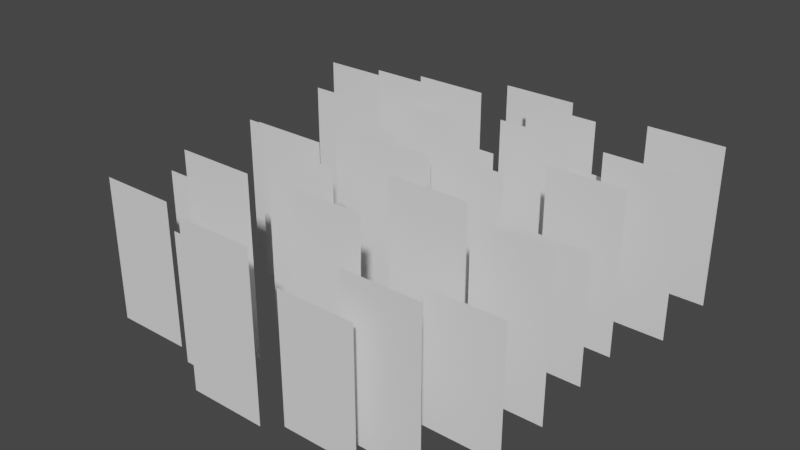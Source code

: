 # Source: grass_000.blend  (saved by Blender 3.0.42; exported with 4.5.12 LTS)
import bpy
from mathutils import Matrix  # noqa: F401  (used for matrix-valued properties, if any)

bpy.ops.wm.read_factory_settings(use_empty=True)
scene = bpy.context.scene
scene.name = 'Scene'

# ---- collections
col_collection = bpy.data.collections.new('Collection'); scene.collection.children.link(col_collection)

# ---- world
world_world = bpy.data.worlds.new('World'); scene.world = world_world
world_world.use_nodes = True; world_world.node_tree.nodes.clear()
_N = world_world.node_tree.nodes; _L = world_world.node_tree.links
n0 = _N.new('ShaderNodeOutputWorld'); n0.name = 'World Output'; n0.location = (300, 300)
n1 = _N.new('ShaderNodeBackground'); n1.name = 'Background'; n1.location = (10, 300)
n1.inputs[0].default_value = (0.05088, 0.05088, 0.05088, 1.0)
_L.new(n1.outputs[0], n0.inputs[0])
n0.is_active_output = True
world_world.color = (0.05088, 0.05088, 0.05088)
world_world.use_sun_shadow = False
world_world.sun_shadow_jitter_overblur = 0.0

# ---- meshes
me_plane = bpy.data.meshes.new('Plane')
me_plane.from_pydata([(-1.115, -1.204, 0.3983), (1.088, -1.204, 0.3983), (-1.115, 3.888, 0.3983), (1.088, 3.888, 0.3983), (-2.976, -1.204, 1.742), (-0.7732, -1.204, 1.742), (-2.976, 3.464, 1.742), (-0.7732, 3.464, 1.742), (-0.8466, -1.204, 3.148), (1.356, -1.204, 3.148), (-0.8466, 3.464, 3.148), (1.356, 3.464, 3.148), (-5.54, -1.204, 4.823), (-3.337, -1.204, 4.823), (-5.54, 2.912, 4.823), (-3.337, 2.912, 4.823), (-1.612, -1.204, 5.836), (0.5915, -1.204, 5.836), (-1.612, 3.464, 5.836), (0.5915, 3.464, 5.836), (2.358, -1.204, 4.906), (4.561, -1.204, 4.906), (2.358, 3.2, 4.906), (4.561, 3.2, 4.906), (3.371, -1.204, 1.722), (5.574, -1.204, 1.722), (3.371, 3.464, 1.722), (5.574, 3.464, 1.722), (3.102, -1.204, -1.752), (5.306, -1.204, -1.752), (3.102, 3.464, -1.752), (5.306, 3.464, -1.752), (-2.161, -1.204, -2.811), (0.04235, -1.204, -2.811), (-2.161, 3.464, -2.811), (0.04235, 3.464, -2.811), (-0.4952, -1.204, -1.463), (1.708, -1.204, -1.463), (-0.4952, 3.464, -1.463), (1.708, 3.464, -1.463), (2.482, -1.204, -3.882), (4.685, -1.204, -3.882), (2.482, 2.481, -3.882), (4.685, 2.481, -3.882), (-6.119, -1.204, -4.047), (-3.916, -1.204, -4.047), (-6.119, 3.464, -4.047), (-3.916, 3.464, -4.047), (-4.941, -1.204, -2.124), (-2.737, -1.204, -2.124), (-4.941, 3.464, -2.124), (-2.737, 3.464, -2.124), (-5.685, -1.204, -0.1186), (-3.482, -1.204, -0.1186), (-5.685, 2.905, -0.1186), (-3.482, 2.905, -0.1186), (-5.437, -1.204, 2.962), (-3.234, -1.204, 2.962), (-5.437, 2.481, 2.962), (-3.234, 2.481, 2.962), (3.206, -1.204, -0.1807), (5.409, -1.204, -0.1807), (3.206, 2.481, -0.1807), (5.409, 2.481, -0.1807), (1.118, -1.204, 4.037), (3.321, -1.204, 4.037), (1.118, 2.481, 4.037), (3.321, 2.481, 4.037), (0.518, -1.204, 1.225), (2.721, -1.204, 1.225), (0.518, 3.098, 1.225), (2.721, 3.098, 1.225), (-4.32, -1.204, 0.7911), (-2.117, -1.204, 0.7911), (-4.32, 3.464, 0.7911), (-2.117, 3.464, 0.7911), (-3.1, -1.204, -0.863), (-0.8972, -1.204, -0.863), (-3.1, 3.464, -0.863), (-0.8972, 3.464, -0.863), (0.3526, -1.204, -2.434), (2.556, -1.204, -2.434), (0.3526, 2.481, -2.434), (2.556, 2.481, -2.434), (-3.783, -1.204, -3.468), (-1.58, -1.204, -3.468), (-3.783, 3.888, -3.468), (-1.58, 3.888, -3.468), (-3.617, -1.204, 3.913), (-1.414, -1.204, 3.913), (-3.617, 3.888, 3.913), (-1.414, 3.888, 3.913), (-2.687, -1.204, 5.174), (-0.4837, -1.204, 5.174), (-2.687, 2.481, 5.174), (-0.4837, 2.481, 5.174), (1.035, -1.204, 5.485), (3.238, -1.204, 5.485), (1.035, 2.481, 5.485), (3.238, 2.481, 5.485), (1.49, -1.204, 2.3), (3.693, -1.204, 2.3), (1.49, 4.156, 2.3), (3.693, 4.156, 2.3), (0.4146, -1.204, -0.6149), (2.618, -1.204, -0.6149), (0.4146, 3.464, -0.6149), (2.618, 3.464, -0.6149), (3.392, -1.204, 3.417), (5.595, -1.204, 3.417), (3.392, 2.481, 3.417), (5.595, 2.481, 3.417), (3.764, -1.204, -3.303), (5.967, -1.204, -3.303), (3.764, 3.464, -3.303), (5.967, 3.464, -3.303), (-5.075, -1.204, -5.496), (-2.872, -1.204, -5.496), (-5.075, 2.481, -5.496), (-2.872, 2.481, -5.496), (-3.276, -1.204, -4.773), (-1.072, -1.204, -4.773), (-3.276, 3.464, -4.773), (-1.072, 3.464, -4.773), (-0.857, -1.204, -5.765), (1.346, -1.204, -5.765), (-0.857, 3.464, -5.765), (1.346, 3.464, -5.765), (0.3629, -1.204, -4.938), (2.566, -1.204, -4.938), (0.3629, 3.464, -4.938), (2.566, 3.464, -4.938), (3.774, -1.204, -5.559), (5.978, -1.204, -5.559), (3.774, 3.464, -5.559), (5.978, 3.464, -5.559), (0.5283, -1.204, -3.45), (2.731, -1.204, -3.45), (0.5283, 3.464, -3.45), (2.731, 3.464, -3.45), (-2.366, -1.204, 2.381), (-0.1632, -1.204, 2.381), (-2.366, 3.464, 2.381), (-0.1632, 3.464, 2.381)], [], [(0, 1, 3, 2), (4, 5, 7, 6), (8, 9, 11, 10), (12, 13, 15, 14), (16, 17, 19, 18), (20, 21, 23, 22), (24, 25, 27, 26), (28, 29, 31, 30), (32, 33, 35, 34), (36, 37, 39, 38), (40, 41, 43, 42), (44, 45, 47, 46), (48, 49, 51, 50), (52, 53, 55, 54), (56, 57, 59, 58), (60, 61, 63, 62), (64, 65, 67, 66), (68, 69, 71, 70), (72, 73, 75, 74), (76, 77, 79, 78), (80, 81, 83, 82), (84, 85, 87, 86), (88, 89, 91, 90), (92, 93, 95, 94), (96, 97, 99, 98), (100, 101, 103, 102), (104, 105, 107, 106), (108, 109, 111, 110), (112, 113, 115, 114), (116, 117, 119, 118), (120, 121, 123, 122), (124, 125, 127, 126), (128, 129, 131, 130), (132, 133, 135, 134), (136, 137, 139, 138), (140, 141, 143, 142)])
me_plane.polygons.foreach_set('use_smooth', [True] * 36)
_uv = me_plane.uv_layers.new(name='UVMap')
_uv.uv.foreach_set('vector', [0.06091, 0.5662, 0.4297, 0.5662, 0.4297, 0.935, 0.06091, 0.935, 0.0618, 0.06995, 0.4306, 0.06995, 0.4306, 0.4387, 0.0618, 0.4387, 0.06349, 0.06577, 0.4323, 0.06577, 0.4323, 0.4346, 0.06349, 0.4346, 0.05352, 0.5656, 0.4223, 0.5656, 0.4223, 0.9344, 0.05352, 0.9344, 0.5717, 0.556, 0.9404, 0.556, 0.9404, 0.9248, 0.5717, 0.9248, 0.5754, 0.05456, 0.9442, 0.05456, 0.9442, 0.4233, 0.5754, 0.4233, 0.05834, 0.5615, 0.4271, 0.5615, 0.4271, 0.9303, 0.05834, 0.9303, 0.56, 0.5606, 0.9288, 0.5606, 0.9288, 0.9294, 0.56, 0.9294, 0.06121, 0.05889, 0.43, 0.05889, 0.43, 0.4277, 0.06121, 0.4277, 0.5733, 0.05893, 0.9421, 0.05893, 0.9421, 0.4277, 0.5733, 0.4277, 0.05859, 0.5542, 0.4274, 0.5542, 0.4274, 0.9229, 0.05859, 0.9229, 0.5747, 0.5716, 0.9435, 0.5716, 0.9435, 0.9404, 0.5747, 0.9404, 0.5748, 0.5758, 0.9436, 0.5758, 0.9436, 0.9446, 0.5748, 0.9446, 0.08288, 0.07347, 0.4517, 0.07347, 0.4517, 0.4423, 0.08288, 0.4423, 0.5709, 0.06308, 0.9397, 0.06308, 0.9397, 0.4319, 0.5709, 0.4319, 0.5664, 0.06921, 0.9351, 0.06921, 0.9351, 0.438, 0.5664, 0.438, 0.06678, 0.06237, 0.4356, 0.06237, 0.4356, 0.4312, 0.06678, 0.4312, 0.0679, 0.06355, 0.4367, 0.06355, 0.4367, 0.4323, 0.0679, 0.4323, 0.5803, 0.06445, 0.9491, 0.06445, 0.9491, 0.4332, 0.5803, 0.4332, 0.07224, 0.06441, 0.441, 0.06441, 0.441, 0.4332, 0.07224, 0.4332, 0.07053, 0.5685, 0.4393, 0.5685, 0.4393, 0.9373, 0.07053, 0.9373, 0.5701, 0.06042, 0.9388, 0.06042, 0.9388, 0.4292, 0.5701, 0.4292, 0.5714, 0.06359, 0.9402, 0.06359, 0.9402, 0.4324, 0.5714, 0.4324, 0.06355, 0.5525, 0.4323, 0.5525, 0.4323, 0.9213, 0.06355, 0.9213, 0.06502, 0.5584, 0.4338, 0.5584, 0.4338, 0.9271, 0.06502, 0.9271, 0.5704, 0.06155, 0.9392, 0.06155, 0.9392, 0.4303, 0.5704, 0.4303, 0.06448, 0.5507, 0.4333, 0.5507, 0.4333, 0.9195, 0.06448, 0.9195, 0.06561, 0.5656, 0.4344, 0.5656, 0.4344, 0.9344, 0.06561, 0.9344, 0.5769, 0.5736, 0.9457, 0.5736, 0.9457, 0.9424, 0.5769, 0.9424, 0.5738, 0.06405, 0.9425, 0.06405, 0.9425, 0.4328, 0.5738, 0.4328, 0.5654, 0.5583, 0.9342, 0.5583, 0.9342, 0.9271, 0.5654, 0.9271, 0.5624, 0.5611, 0.9312, 0.5611, 0.9312, 0.9299, 0.5624, 0.9299, 0.06486, 0.07005, 0.4336, 0.07005, 0.4336, 0.4388, 0.06486, 0.4388, 0.05585, 0.06166, 0.4246, 0.06166, 0.4246, 0.4304, 0.05585, 0.4304, 0.5651, 0.5745, 0.9339, 0.5745, 0.9339, 0.9433, 0.5651, 0.9433, 0.5741, 0.574, 0.9429, 0.574, 0.9429, 0.9428, 0.5741, 0.9428])
me_plane.use_remesh_fix_poles = True
me_plane.use_remesh_preserve_attributes = False
me_plane.update()

# ---- objects
ob_plane = bpy.data.objects.new('Plane', me_plane)

# ---- transforms, parenting, visibility, modifiers, constraints
ob_plane.location = (0.0, 0.0, 0.0)
ob_plane.rotation_euler = (1.571, 2.22e-16, 2.22e-16)
ob_plane.scale = (0.1686, 0.1686, 0.1686)

# ---- collection membership
col_collection.objects.link(ob_plane)

# ---- scene / render settings (as saved in the file)
scene.frame_start = 1; scene.frame_end = 250; scene.frame_set(1)
scene.render.engine = 'BLENDER_EEVEE_NEXT'
scene.cycles.sampling_pattern = 'TABULATED_SOBOL'
scene.cycles.use_light_tree = False
scene.view_settings.view_transform = 'Filmic'
bpy.context.view_layer.update()

# ---- added for rendering (the .blend has no active camera and no usable light): camera, sun
cam_auto = bpy.data.cameras.new('AutoCamera')
cam_auto.lens = 50.0
cam_auto.sensor_width = 36.0
cam_auto.clip_end = 1000.0
ob_auto_camera = bpy.data.objects.new('AutoCamera', cam_auto)
scene.collection.objects.link(ob_auto_camera)
ob_auto_camera.location = (2.73346, -3.30043, 2.44521)
ob_auto_camera.rotation_euler = (1.09748, -7.21219e-08, 0.694738)
scene.camera = ob_auto_camera
light_auto_sun = bpy.data.lights.new('AutoSun', 'SUN')
light_auto_sun.energy = 3.0
light_auto_sun.angle = 0.0523599
ob_auto_sun = bpy.data.objects.new('AutoSun', light_auto_sun)
scene.collection.objects.link(ob_auto_sun)
ob_auto_sun.rotation_euler = (0.872665, 0.174533, 0.523599)
bpy.context.view_layer.update()
